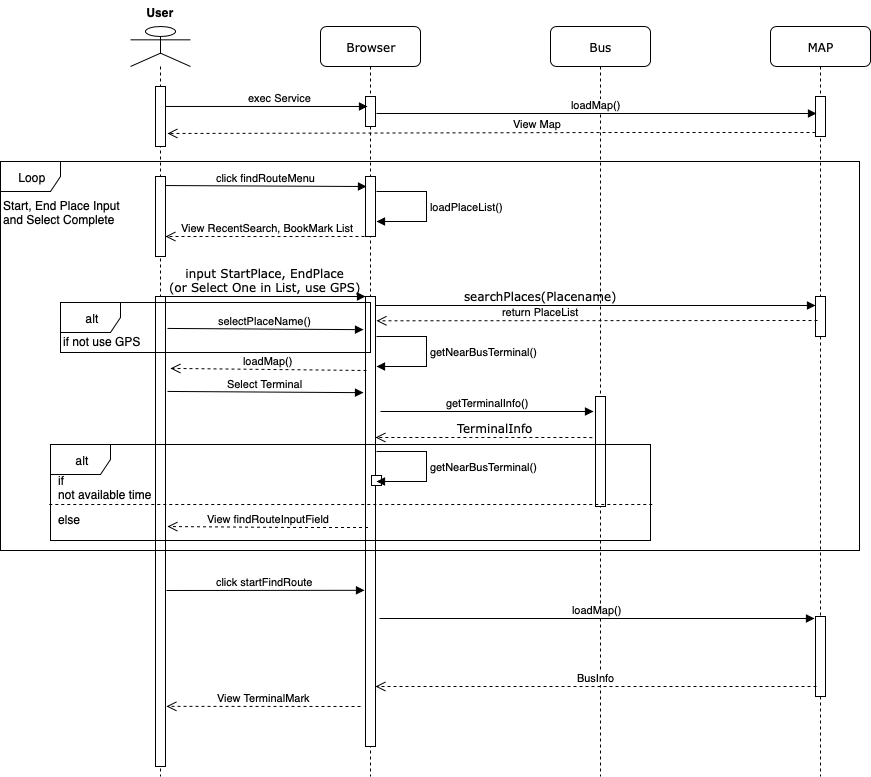

The diagram above was exported from draw.io. Its source (the exported page's mxGraphModel, read from the mxfile embedded in the PNG):
<mxGraphModel dx="2052" dy="1084" grid="1" gridSize="10" guides="1" tooltips="1" connect="1" arrows="1" fold="1" page="1" pageScale="1" pageWidth="1100" pageHeight="850" background="#ffffff" math="0" shadow="0">
  <root>
    <mxCell id="0" />
    <mxCell id="1" parent="0" />
    <mxCell id="uplJSO5JbgCok3gzMN52-1" value="searchPlaces(Placename)" style="html=1;verticalAlign=bottom;endArrow=block;labelBackgroundColor=none;fontFamily=Verdana;fontSize=12;edgeStyle=elbowEdgeStyle;elbow=vertical;exitX=0.5;exitY=0;exitDx=0;exitDy=0;exitPerimeter=0;entryX=0;entryY=0.225;entryDx=0;entryDy=0;entryPerimeter=0;" edge="1" parent="1" target="uplJSO5JbgCok3gzMN52-8">
      <mxGeometry x="-0.2291" relative="1" as="geometry">
        <mxPoint x="477.5" y="365" as="sourcePoint" />
        <mxPoint x="1150" y="365" as="targetPoint" />
        <Array as="points">
          <mxPoint x="627.5" y="365" />
          <mxPoint x="607.5" y="365" />
          <mxPoint x="527.5" y="375" />
          <mxPoint x="546.5" y="365" />
        </Array>
        <mxPoint x="1" as="offset" />
      </mxGeometry>
    </mxCell>
    <mxCell id="uplJSO5JbgCok3gzMN52-2" value="Browser" style="shape=umlLifeline;perimeter=lifelinePerimeter;whiteSpace=wrap;html=1;container=1;collapsible=0;recursiveResize=0;outlineConnect=0;rounded=1;shadow=0;comic=0;labelBackgroundColor=none;strokeColor=#000000;strokeWidth=1;fillColor=#FFFFFF;fontFamily=Verdana;fontSize=12;fontColor=#000000;align=center;" vertex="1" parent="1">
      <mxGeometry x="430" y="86" width="100" height="750" as="geometry" />
    </mxCell>
    <mxCell id="uplJSO5JbgCok3gzMN52-3" value="" style="html=1;points=[];perimeter=orthogonalPerimeter;rounded=0;shadow=0;comic=0;labelBackgroundColor=none;strokeColor=#000000;strokeWidth=1;fillColor=#FFFFFF;fontFamily=Verdana;fontSize=12;fontColor=#000000;align=center;" vertex="1" parent="uplJSO5JbgCok3gzMN52-2">
      <mxGeometry x="45" y="270" width="10" height="450" as="geometry" />
    </mxCell>
    <mxCell id="uplJSO5JbgCok3gzMN52-4" value="" style="html=1;points=[];perimeter=orthogonalPerimeter;" vertex="1" parent="uplJSO5JbgCok3gzMN52-2">
      <mxGeometry x="45" y="150" width="10" height="60" as="geometry" />
    </mxCell>
    <mxCell id="uplJSO5JbgCok3gzMN52-5" value="" style="html=1;points=[];perimeter=orthogonalPerimeter;" vertex="1" parent="uplJSO5JbgCok3gzMN52-2">
      <mxGeometry x="45" y="70" width="10" height="30" as="geometry" />
    </mxCell>
    <mxCell id="uplJSO5JbgCok3gzMN52-6" value="MAP" style="shape=umlLifeline;perimeter=lifelinePerimeter;whiteSpace=wrap;html=1;container=1;collapsible=0;recursiveResize=0;outlineConnect=0;rounded=1;shadow=0;comic=0;labelBackgroundColor=none;strokeColor=#000000;strokeWidth=1;fillColor=#FFFFFF;fontFamily=Verdana;fontSize=12;fontColor=#000000;align=center;" vertex="1" parent="1">
      <mxGeometry x="880" y="86" width="100" height="750" as="geometry" />
    </mxCell>
    <mxCell id="uplJSO5JbgCok3gzMN52-7" value="" style="html=1;points=[];perimeter=orthogonalPerimeter;" vertex="1" parent="uplJSO5JbgCok3gzMN52-6">
      <mxGeometry x="45" y="70" width="10" height="40" as="geometry" />
    </mxCell>
    <mxCell id="uplJSO5JbgCok3gzMN52-8" value="" style="html=1;points=[];perimeter=orthogonalPerimeter;" vertex="1" parent="uplJSO5JbgCok3gzMN52-6">
      <mxGeometry x="45" y="270" width="10" height="40" as="geometry" />
    </mxCell>
    <mxCell id="uplJSO5JbgCok3gzMN52-9" value="" style="html=1;points=[];perimeter=orthogonalPerimeter;" vertex="1" parent="uplJSO5JbgCok3gzMN52-6">
      <mxGeometry x="45" y="590" width="10" height="80" as="geometry" />
    </mxCell>
    <mxCell id="uplJSO5JbgCok3gzMN52-10" value="input StartPlace, EndPlace&lt;br&gt;(or Select One in List, use GPS)" style="html=1;verticalAlign=bottom;endArrow=block;entryX=0;entryY=0;labelBackgroundColor=none;fontFamily=Verdana;fontSize=12;edgeStyle=elbowEdgeStyle;elbow=horizontal;exitX=0.9;exitY=0;exitDx=0;exitDy=0;exitPerimeter=0;" edge="1" parent="1" source="uplJSO5JbgCok3gzMN52-18" target="uplJSO5JbgCok3gzMN52-3">
      <mxGeometry relative="1" as="geometry">
        <mxPoint x="285" y="356" as="sourcePoint" />
      </mxGeometry>
    </mxCell>
    <mxCell id="uplJSO5JbgCok3gzMN52-11" value="TerminalInfo" style="html=1;verticalAlign=bottom;endArrow=open;dashed=1;endSize=8;labelBackgroundColor=none;fontFamily=Verdana;fontSize=12;edgeStyle=elbowEdgeStyle;elbow=vertical;exitX=0.1;exitY=0.391;exitDx=0;exitDy=0;exitPerimeter=0;" edge="1" parent="1">
      <mxGeometry x="-0.0684" relative="1" as="geometry">
        <mxPoint x="485" y="497" as="targetPoint" />
        <Array as="points">
          <mxPoint x="690" y="497" />
          <mxPoint x="710" y="477" />
          <mxPoint x="740" y="477" />
        </Array>
        <mxPoint x="706" y="500" as="sourcePoint" />
        <mxPoint as="offset" />
      </mxGeometry>
    </mxCell>
    <mxCell id="uplJSO5JbgCok3gzMN52-12" value="Bus" style="shape=umlLifeline;perimeter=lifelinePerimeter;whiteSpace=wrap;html=1;container=1;collapsible=0;recursiveResize=0;outlineConnect=0;rounded=1;shadow=0;comic=0;labelBackgroundColor=none;strokeColor=#000000;strokeWidth=1;fillColor=#FFFFFF;fontFamily=Verdana;fontSize=12;fontColor=#000000;align=center;" vertex="1" parent="1">
      <mxGeometry x="660" y="86" width="100" height="750" as="geometry" />
    </mxCell>
    <mxCell id="uplJSO5JbgCok3gzMN52-13" value="" style="html=1;points=[];perimeter=orthogonalPerimeter;" vertex="1" parent="uplJSO5JbgCok3gzMN52-12">
      <mxGeometry x="45" y="370" width="10" height="110" as="geometry" />
    </mxCell>
    <mxCell id="uplJSO5JbgCok3gzMN52-14" value="exec Service" style="html=1;verticalAlign=bottom;endArrow=block;exitX=0.9;exitY=0.333;exitDx=0;exitDy=0;exitPerimeter=0;entryX=0.2;entryY=0.333;entryDx=0;entryDy=0;entryPerimeter=0;" edge="1" parent="1" source="uplJSO5JbgCok3gzMN52-17" target="uplJSO5JbgCok3gzMN52-5">
      <mxGeometry x="0.1455" width="80" relative="1" as="geometry">
        <mxPoint x="286" y="167" as="sourcePoint" />
        <mxPoint x="460" y="166" as="targetPoint" />
        <Array as="points" />
        <mxPoint as="offset" />
      </mxGeometry>
    </mxCell>
    <mxCell id="uplJSO5JbgCok3gzMN52-15" value="View Map" style="html=1;verticalAlign=bottom;endArrow=open;dashed=1;endSize=8;entryX=1.2;entryY=0.783;entryDx=0;entryDy=0;entryPerimeter=0;exitX=0;exitY=0.825;exitDx=0;exitDy=0;exitPerimeter=0;" edge="1" parent="1" target="uplJSO5JbgCok3gzMN52-17">
      <mxGeometry x="-0.1425" relative="1" as="geometry">
        <mxPoint x="925" y="192" as="sourcePoint" />
        <mxPoint x="287" y="192.01999999999998" as="targetPoint" />
        <Array as="points">
          <mxPoint x="728" y="192" />
        </Array>
        <mxPoint as="offset" />
      </mxGeometry>
    </mxCell>
    <mxCell id="uplJSO5JbgCok3gzMN52-16" value="" style="shape=umlLifeline;participant=umlActor;perimeter=lifelinePerimeter;whiteSpace=wrap;html=1;container=1;collapsible=0;recursiveResize=0;verticalAlign=top;spacingTop=36;labelBackgroundColor=#ffffff;outlineConnect=0;" vertex="1" parent="1">
      <mxGeometry x="240" y="86" width="60" height="750" as="geometry" />
    </mxCell>
    <mxCell id="uplJSO5JbgCok3gzMN52-17" value="" style="html=1;points=[];perimeter=orthogonalPerimeter;" vertex="1" parent="uplJSO5JbgCok3gzMN52-16">
      <mxGeometry x="25" y="60" width="10" height="60" as="geometry" />
    </mxCell>
    <mxCell id="uplJSO5JbgCok3gzMN52-18" value="" style="html=1;points=[];perimeter=orthogonalPerimeter;rounded=0;shadow=0;comic=0;labelBackgroundColor=none;strokeColor=#000000;strokeWidth=1;fillColor=#FFFFFF;fontFamily=Verdana;fontSize=12;fontColor=#000000;align=center;" vertex="1" parent="uplJSO5JbgCok3gzMN52-16">
      <mxGeometry x="25" y="270" width="10" height="470" as="geometry" />
    </mxCell>
    <mxCell id="uplJSO5JbgCok3gzMN52-19" value="" style="html=1;points=[];perimeter=orthogonalPerimeter;" vertex="1" parent="uplJSO5JbgCok3gzMN52-16">
      <mxGeometry x="25" y="150" width="10" height="80" as="geometry" />
    </mxCell>
    <mxCell id="uplJSO5JbgCok3gzMN52-20" value="User" style="text;align=center;fontStyle=1;verticalAlign=middle;spacingLeft=3;spacingRight=3;strokeColor=none;rotatable=0;points=[[0,0.5],[1,0.5]];portConstraint=eastwest;" vertex="1" parent="1">
      <mxGeometry x="230" y="60" width="80" height="26" as="geometry" />
    </mxCell>
    <mxCell id="uplJSO5JbgCok3gzMN52-21" value="return PlaceList" style="html=1;verticalAlign=bottom;endArrow=open;dashed=1;endSize=8;exitX=0.2;exitY=0.6;exitDx=0;exitDy=0;exitPerimeter=0;entryX=1.1;entryY=0.054;entryDx=0;entryDy=0;entryPerimeter=0;" edge="1" parent="1" source="uplJSO5JbgCok3gzMN52-8" target="uplJSO5JbgCok3gzMN52-3">
      <mxGeometry x="0.2545" relative="1" as="geometry">
        <mxPoint x="920" y="386" as="sourcePoint" />
        <mxPoint x="840" y="386" as="targetPoint" />
        <mxPoint as="offset" />
      </mxGeometry>
    </mxCell>
    <mxCell id="uplJSO5JbgCok3gzMN52-22" value="getTerminalInfo()" style="html=1;verticalAlign=bottom;endArrow=block;entryX=-0.2;entryY=0;entryDx=0;entryDy=0;entryPerimeter=0;" edge="1" parent="1">
      <mxGeometry width="80" relative="1" as="geometry">
        <mxPoint x="490" y="471" as="sourcePoint" />
        <mxPoint x="703" y="471" as="targetPoint" />
      </mxGeometry>
    </mxCell>
    <mxCell id="uplJSO5JbgCok3gzMN52-23" value="click findRouteMenu" style="html=1;verticalAlign=bottom;endArrow=block;entryX=0.1;entryY=0.167;entryDx=0;entryDy=0;entryPerimeter=0;exitX=1;exitY=0.113;exitDx=0;exitDy=0;exitPerimeter=0;" edge="1" parent="1" source="uplJSO5JbgCok3gzMN52-19" target="uplJSO5JbgCok3gzMN52-4">
      <mxGeometry width="80" relative="1" as="geometry">
        <mxPoint x="310" y="246" as="sourcePoint" />
        <mxPoint x="367" y="246" as="targetPoint" />
      </mxGeometry>
    </mxCell>
    <mxCell id="uplJSO5JbgCok3gzMN52-24" value="loadPlaceList()" style="edgeStyle=orthogonalEdgeStyle;html=1;align=left;spacingLeft=2;endArrow=block;rounded=0;" edge="1" parent="1">
      <mxGeometry relative="1" as="geometry">
        <mxPoint x="486" y="251" as="sourcePoint" />
        <Array as="points">
          <mxPoint x="536" y="251" />
        </Array>
        <mxPoint x="486" y="281" as="targetPoint" />
      </mxGeometry>
    </mxCell>
    <mxCell id="uplJSO5JbgCok3gzMN52-25" value="View RecentSearch, BookMark List" style="html=1;verticalAlign=bottom;endArrow=open;dashed=1;endSize=8;entryX=1;entryY=0.75;entryDx=0;entryDy=0;entryPerimeter=0;" edge="1" parent="1" target="uplJSO5JbgCok3gzMN52-19">
      <mxGeometry relative="1" as="geometry">
        <mxPoint x="480" y="296" as="sourcePoint" />
        <mxPoint x="340" y="296" as="targetPoint" />
      </mxGeometry>
    </mxCell>
    <mxCell id="uplJSO5JbgCok3gzMN52-26" value="loadMap()" style="html=1;verticalAlign=bottom;endArrow=block;entryX=0.1;entryY=0.425;entryDx=0;entryDy=0;entryPerimeter=0;" edge="1" parent="1" target="uplJSO5JbgCok3gzMN52-7">
      <mxGeometry width="80" relative="1" as="geometry">
        <mxPoint x="486" y="173" as="sourcePoint" />
        <mxPoint x="566" y="173" as="targetPoint" />
      </mxGeometry>
    </mxCell>
    <mxCell id="uplJSO5JbgCok3gzMN52-27" value="getNearBusTerminal()" style="edgeStyle=orthogonalEdgeStyle;html=1;align=left;spacingLeft=2;endArrow=block;rounded=0;" edge="1" parent="1">
      <mxGeometry relative="1" as="geometry">
        <mxPoint x="486" y="396" as="sourcePoint" />
        <Array as="points">
          <mxPoint x="536" y="396" />
        </Array>
        <mxPoint x="486" y="426" as="targetPoint" />
      </mxGeometry>
    </mxCell>
    <mxCell id="uplJSO5JbgCok3gzMN52-28" value="Select Terminal" style="html=1;verticalAlign=bottom;endArrow=block;entryX=-0.2;entryY=0.204;entryDx=0;entryDy=0;entryPerimeter=0;exitX=1.2;exitY=0.202;exitDx=0;exitDy=0;exitPerimeter=0;" edge="1" parent="1" source="uplJSO5JbgCok3gzMN52-18">
      <mxGeometry width="80" relative="1" as="geometry">
        <mxPoint x="287" y="452" as="sourcePoint" />
        <mxPoint x="473" y="452.1600000000001" as="targetPoint" />
      </mxGeometry>
    </mxCell>
    <mxCell id="uplJSO5JbgCok3gzMN52-29" value="loadMap()" style="html=1;verticalAlign=bottom;endArrow=open;dashed=1;endSize=8;entryX=1.5;entryY=0.153;entryDx=0;entryDy=0;entryPerimeter=0;" edge="1" parent="1" target="uplJSO5JbgCok3gzMN52-18">
      <mxGeometry relative="1" as="geometry">
        <mxPoint x="476" y="430" as="sourcePoint" />
        <mxPoint x="396" y="430" as="targetPoint" />
      </mxGeometry>
    </mxCell>
    <mxCell id="uplJSO5JbgCok3gzMN52-30" value="Start, End Place Input &lt;br&gt;and Select Complete" style="text;html=1;resizable=0;points=[];autosize=1;align=left;verticalAlign=top;spacingTop=-4;" vertex="1" parent="1">
      <mxGeometry x="111" y="256" width="140" height="30" as="geometry" />
    </mxCell>
    <mxCell id="uplJSO5JbgCok3gzMN52-31" value="loadMap()" style="html=1;verticalAlign=bottom;endArrow=block;entryX=-0.1;entryY=0.025;entryDx=0;entryDy=0;entryPerimeter=0;" edge="1" parent="1" target="uplJSO5JbgCok3gzMN52-9">
      <mxGeometry width="80" relative="1" as="geometry">
        <mxPoint x="489" y="678" as="sourcePoint" />
        <mxPoint x="570" y="676" as="targetPoint" />
      </mxGeometry>
    </mxCell>
    <mxCell id="uplJSO5JbgCok3gzMN52-32" value="BusInfo" style="html=1;verticalAlign=bottom;endArrow=open;dashed=1;endSize=8;exitX=0.1;exitY=0.875;exitDx=0;exitDy=0;exitPerimeter=0;" edge="1" parent="1" source="uplJSO5JbgCok3gzMN52-9" target="uplJSO5JbgCok3gzMN52-3">
      <mxGeometry relative="1" as="geometry">
        <mxPoint x="920" y="746" as="sourcePoint" />
        <mxPoint x="840" y="746" as="targetPoint" />
      </mxGeometry>
    </mxCell>
    <mxCell id="uplJSO5JbgCok3gzMN52-33" value="View TerminalMark" style="html=1;verticalAlign=bottom;endArrow=open;dashed=1;endSize=8;entryX=1.1;entryY=0.872;entryDx=0;entryDy=0;entryPerimeter=0;" edge="1" parent="1" target="uplJSO5JbgCok3gzMN52-18">
      <mxGeometry relative="1" as="geometry">
        <mxPoint x="470" y="766" as="sourcePoint" />
        <mxPoint x="390" y="766" as="targetPoint" />
      </mxGeometry>
    </mxCell>
    <mxCell id="uplJSO5JbgCok3gzMN52-34" value="selectPlaceName()" style="html=1;verticalAlign=bottom;endArrow=block;entryX=-0.2;entryY=0.204;entryDx=0;entryDy=0;entryPerimeter=0;exitX=1.2;exitY=0.202;exitDx=0;exitDy=0;exitPerimeter=0;" edge="1" parent="1">
      <mxGeometry width="80" relative="1" as="geometry">
        <mxPoint x="277" y="387.94000000000005" as="sourcePoint" />
        <mxPoint x="473" y="389.1600000000001" as="targetPoint" />
      </mxGeometry>
    </mxCell>
    <mxCell id="uplJSO5JbgCok3gzMN52-35" value="if not use GPS" style="text;html=1;resizable=0;points=[];autosize=1;align=left;verticalAlign=top;spacingTop=-4;" vertex="1" parent="1">
      <mxGeometry x="171" y="392" width="90" height="20" as="geometry" />
    </mxCell>
    <mxCell id="uplJSO5JbgCok3gzMN52-36" value="alt" style="shape=umlFrame;whiteSpace=wrap;html=1;" vertex="1" parent="1">
      <mxGeometry x="160" y="504" width="600" height="96" as="geometry" />
    </mxCell>
    <mxCell id="uplJSO5JbgCok3gzMN52-37" value="" style="html=1;points=[];perimeter=orthogonalPerimeter;" vertex="1" parent="1">
      <mxGeometry x="481" y="535" width="10" height="10" as="geometry" />
    </mxCell>
    <mxCell id="uplJSO5JbgCok3gzMN52-38" value="else" style="text;html=1;resizable=0;points=[];autosize=1;align=left;verticalAlign=top;spacingTop=-4;" vertex="1" parent="1">
      <mxGeometry x="166" y="570" width="40" height="20" as="geometry" />
    </mxCell>
    <mxCell id="uplJSO5JbgCok3gzMN52-39" value="View findRouteInputField" style="html=1;verticalAlign=bottom;endArrow=open;dashed=1;endSize=8;entryX=1.2;entryY=0.466;entryDx=0;entryDy=0;entryPerimeter=0;" edge="1" parent="1">
      <mxGeometry relative="1" as="geometry">
        <mxPoint x="477.5" y="587" as="sourcePoint" />
        <mxPoint x="277" y="586.02" as="targetPoint" />
        <Array as="points">
          <mxPoint x="402.5" y="587" />
        </Array>
      </mxGeometry>
    </mxCell>
    <mxCell id="uplJSO5JbgCok3gzMN52-40" value="getNearBusTerminal()" style="edgeStyle=orthogonalEdgeStyle;html=1;align=left;spacingLeft=2;endArrow=block;rounded=0;" edge="1" parent="1">
      <mxGeometry relative="1" as="geometry">
        <mxPoint x="486" y="511" as="sourcePoint" />
        <Array as="points">
          <mxPoint x="536" y="511" />
        </Array>
        <mxPoint x="486" y="541" as="targetPoint" />
      </mxGeometry>
    </mxCell>
    <mxCell id="uplJSO5JbgCok3gzMN52-41" value="if&lt;br&gt;not available time" style="text;html=1;resizable=0;points=[];autosize=1;align=left;verticalAlign=top;spacingTop=-4;" vertex="1" parent="1">
      <mxGeometry x="166" y="531" width="110" height="30" as="geometry" />
    </mxCell>
    <mxCell id="uplJSO5JbgCok3gzMN52-42" value="" style="endArrow=none;dashed=1;html=1;exitX=-0.002;exitY=0.625;exitDx=0;exitDy=0;exitPerimeter=0;" edge="1" parent="1" source="uplJSO5JbgCok3gzMN52-36">
      <mxGeometry width="50" height="50" relative="1" as="geometry">
        <mxPoint x="171" y="564" as="sourcePoint" />
        <mxPoint x="762" y="564" as="targetPoint" />
      </mxGeometry>
    </mxCell>
    <mxCell id="uplJSO5JbgCok3gzMN52-43" value="alt" style="shape=umlFrame;whiteSpace=wrap;html=1;" vertex="1" parent="1">
      <mxGeometry x="170" y="362" width="310" height="50" as="geometry" />
    </mxCell>
    <mxCell id="uplJSO5JbgCok3gzMN52-44" value="Loop" style="shape=umlFrame;whiteSpace=wrap;html=1;" vertex="1" parent="1">
      <mxGeometry x="110" y="221" width="859" height="389" as="geometry" />
    </mxCell>
    <mxCell id="uplJSO5JbgCok3gzMN52-45" value="click startFindRoute" style="html=1;verticalAlign=bottom;endArrow=block;entryX=0;entryY=0.704;entryDx=0;entryDy=0;entryPerimeter=0;" edge="1" parent="1">
      <mxGeometry width="80" relative="1" as="geometry">
        <mxPoint x="276" y="650" as="sourcePoint" />
        <mxPoint x="474" y="649.8" as="targetPoint" />
      </mxGeometry>
    </mxCell>
  </root>
</mxGraphModel>